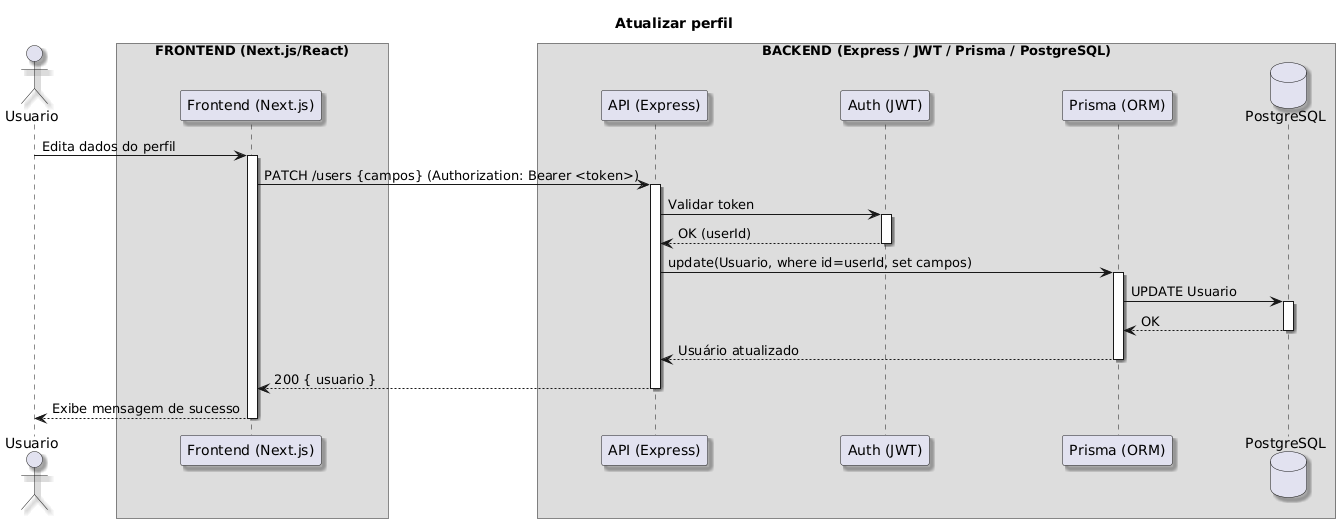

The diagram above was rendered by PlantUML. Its source (embedded in the PNG):
@startuml
title Atualizar perfil

autoactivate on
skinparam ParticipantPadding 60
skinparam BoxPadding 12
skinparam Shadowing true

actor Usuario

' ======= FRONTEND =======
box "FRONTEND (Next.js/React)"
participant "Frontend (Next.js)" as FE
end box

' ======= BACKEND ========
box "BACKEND (Express / JWT / Prisma / PostgreSQL)"
participant "API (Express)" as API
participant "Auth (JWT)" as JWT
participant "Prisma (ORM)" as ORM
database "PostgreSQL" as DB
end box

Usuario -> FE : Edita dados do perfil
FE -> API : PATCH /users {campos} (Authorization: Bearer <token>)
API -> JWT : Validar token
JWT --> API : OK (userId)
API -> ORM : update(Usuario, where id=userId, set campos)
ORM -> DB : UPDATE Usuario
DB --> ORM : OK
ORM --> API : Usuário atualizado
API --> FE : 200 { usuario }
FE --> Usuario : Exibe mensagem de sucesso
@enduml